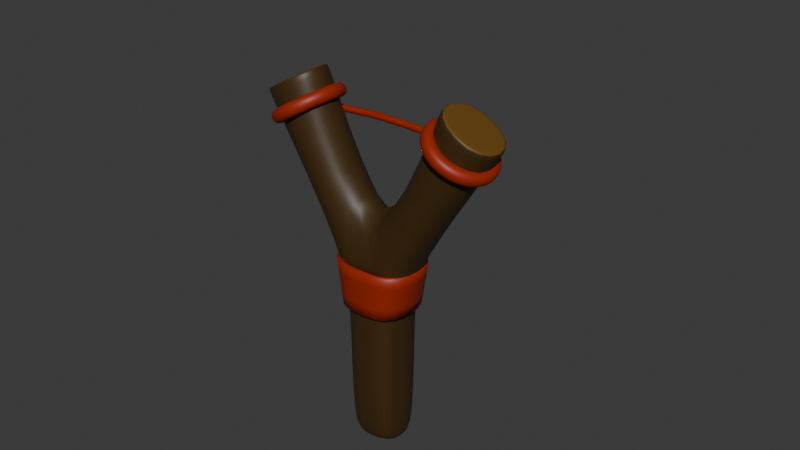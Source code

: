 # Source: Slingshot.blend  (saved by Blender 5.0.119; exported with 4.5.12 LTS)
import bpy
from mathutils import Matrix  # noqa: F401  (used for matrix-valued properties, if any)

bpy.ops.wm.read_factory_settings(use_empty=True)
scene = bpy.context.scene
scene.name = 'Scene'

# ---- collections
col_collection = bpy.data.collections.new('Collection'); scene.collection.children.link(col_collection)

# ---- materials (node trees are filled in below, after node groups)
mat_material = bpy.data.materials.new('Material')
mat_material.alpha_threshold = 0.0
mat_material.use_backface_culling_lightprobe_volume = False
mat_material.roughness = 0.5
mat_material.line_color = (0.0, 0.0, 0.0, 1.0)
mat_material_002 = bpy.data.materials.new('Material.002')
mat_material_002.alpha_threshold = 0.0
mat_material_002.use_backface_culling_lightprobe_volume = False
mat_material_002.roughness = 0.5
mat_material_002.line_color = (0.0, 0.0, 0.0, 1.0)
mat_material_001 = bpy.data.materials.new('Material.001')

# ---- material node trees
mat_material.use_nodes = True; mat_material.node_tree.nodes.clear()
_N = mat_material.node_tree.nodes; _L = mat_material.node_tree.links
n0 = _N.new('ShaderNodeOutputMaterial'); n0.name = 'Material Output'; n0.location = (200, 100)
n1 = _N.new('ShaderNodeBsdfPrincipled'); n1.name = 'Principled BSDF'; n1.location = (-200, 100)
n1.inputs[0].default_value = (0.05209, 0.02584, 0.004287, 1.0)
_L.new(n1.outputs[0], n0.inputs[0])
n0.is_active_output = True
mat_material_002.use_nodes = True; mat_material_002.node_tree.nodes.clear()
_N = mat_material_002.node_tree.nodes; _L = mat_material_002.node_tree.links
n0 = _N.new('ShaderNodeOutputMaterial'); n0.name = 'Material Output'; n0.location = (200, 100)
n1 = _N.new('ShaderNodeBsdfPrincipled'); n1.name = 'Principled BSDF'; n1.location = (-200, 100)
n1.inputs[0].default_value = (0.1471, 0.06851, 0.008433, 1.0)
_L.new(n1.outputs[0], n0.inputs[0])
n0.is_active_output = True
mat_material_001.use_nodes = True; mat_material_001.node_tree.nodes.clear()
_N = mat_material_001.node_tree.nodes; _L = mat_material_001.node_tree.links
n0 = _N.new('ShaderNodeBsdfPrincipled'); n0.name = 'Principled BSDF'; n0.location = (-200, 100)
n0.inputs[0].default_value = (0.3195, 0.01716, 0.0, 1.0)
n1 = _N.new('ShaderNodeOutputMaterial'); n1.name = 'Material Output'; n1.location = (200, 100)
_L.new(n0.outputs[0], n1.inputs[0])
n1.is_active_output = True

# ---- world
world_world = bpy.data.worlds.new('World'); scene.world = world_world
world_world.use_nodes = True; world_world.node_tree.nodes.clear()
_N = world_world.node_tree.nodes; _L = world_world.node_tree.links
n0 = _N.new('ShaderNodeOutputWorld'); n0.name = 'World Output'; n0.location = (200, 100)
n1 = _N.new('ShaderNodeBackground'); n1.name = 'Background'; n1.location = (-200, 100)
n1.inputs[0].default_value = (0.05088, 0.05088, 0.05088, 1.0)
_L.new(n1.outputs[0], n0.inputs[0])
n0.is_active_output = True
world_world.color = (0.05088, 0.05088, 0.05088)
world_world.sun_shadow_jitter_overblur = 0.0

# ---- meshes
me_cube_003 = bpy.data.meshes.new('Cube.003')
me_cube_003.from_pydata([(-0.6476, -0.1953, -3.294), (-0.8217, -1.0, 1.0), (-0.6476, 0.1953, -3.294), (-0.8217, 1.0, 1.0), (-1.058, -1.058, 2.295), (-1.058, 1.058, 2.295), (0.0, 0.7882, -3.294), (0.0, 1.0, 1.0), (0.0, -0.7882, -3.294), (0.0, -1.0, 1.0), (0.0, 1.058, 2.295), (0.0, -1.058, 2.295), (-3.504, -0.766, 6.423), (-3.504, 0.766, 6.423), (-2.288, -0.766, 7.137), (-2.288, 0.766, 7.137), (-3.756, -1.058, 6.275), (-3.756, 1.058, 6.275), (-2.036, -1.058, 7.285), (-2.036, 1.058, 7.285), (0.6476, -0.1953, -3.294), (0.8217, -1.0, 1.0), (0.6476, 0.1953, -3.294), (0.8217, 1.0, 1.0), (1.058, -1.058, 2.295), (1.058, 1.058, 2.295), (3.504, -0.766, 6.423), (3.504, 0.766, 6.423), (2.288, -0.766, 7.137), (2.288, 0.766, 7.137), (3.756, -1.058, 6.275), (3.756, 1.058, 6.275), (2.036, -1.058, 7.285), (2.036, 1.058, 7.285), (-0.8316, 1.012, -3.294), (-0.8316, -1.012, -3.294), (0.0, 1.012, -3.294), (0.0, -1.012, -3.294), (0.8316, 1.012, -3.294), (0.8316, -1.012, -3.294), (-1.963, 1.058, 7.105), (-1.963, -1.058, 7.105), (-3.659, -1.058, 6.131), (-3.659, 1.058, 6.131), (1.987, 1.058, 7.164), (1.987, -1.058, 7.164), (3.69, -1.058, 6.178), (3.69, 1.058, 6.178)], [], [(35, 1, 3, 34), (37, 9, 1, 35), (3, 1, 4, 5), (41, 40, 19, 18), (7, 3, 5, 10), (1, 9, 11, 4), (2, 6, 8, 0), (34, 3, 7, 36), (15, 13, 12, 14), (42, 41, 18, 16), (40, 43, 17, 19), (43, 42, 16, 17), (12, 13, 17, 16), (14, 12, 16, 18), (13, 15, 19, 17), (15, 14, 18, 19), (39, 38, 23, 21), (37, 39, 21, 9), (23, 25, 24, 21), (45, 32, 33, 44), (7, 10, 25, 23), (21, 24, 11, 9), (22, 20, 8, 6), (38, 36, 7, 23), (29, 28, 26, 27), (46, 30, 32, 45), (44, 33, 31, 47), (47, 31, 30, 46), (26, 30, 31, 27), (28, 32, 30, 26), (27, 31, 33, 29), (29, 33, 32, 28), (2, 0, 35, 34), (6, 2, 34, 36), (0, 8, 37, 35), (20, 22, 38, 39), (22, 6, 36, 38), (8, 20, 39, 37), (5, 4, 42, 43), (10, 5, 43, 40), (4, 11, 41, 42), (11, 10, 40, 41), (25, 47, 46, 24), (10, 44, 47, 25), (24, 46, 45, 11), (11, 45, 44, 10)])
me_cube_003.polygons.foreach_set('use_smooth', [True] * 46)
me_cube_003.polygons.foreach_set('material_index', [0, 0, 0, 0, 0, 0, 0, 0, 1, 0, 0, 0, 1, 1, 1, 1, 0, 0, 0, 0, 0, 0, 0, 0, 1, 0, 0, 0, 1, 1, 1, 1, 0, 0, 0, 0, 0, 0, 0, 0, 0, 0, 0, 0, 0, 0])
_uv = me_cube_003.uv_layers.new(name='UVMap')
_uv.uv.foreach_set('vector', [0.375, 0.0, 0.625, 0.0, 0.625, 0.25, 0.375, 0.25, 0.375, 0.875, 0.625, 0.875, 0.625, 1.0, 0.375, 1.0, 0.625, 0.25, 0.625, 0.0, 0.625, 0.0, 0.625, 0.25, 0.75, 0.75, 0.75, 0.5, 0.75, 0.5, 0.75, 0.75, 0.625, 0.375, 0.625, 0.25, 0.625, 0.25, 0.625, 0.375, 0.625, 1.0, 0.625, 0.875, 0.625, 0.875, 0.625, 1.0, 0.1476, 0.5226, 0.25, 0.5226, 0.25, 0.7274, 0.1476, 0.7274, 0.375, 0.25, 0.625, 0.25, 0.625, 0.375, 0.375, 0.375, 0.7683, 0.5345, 0.8567, 0.5345, 0.8567, 0.7155, 0.7683, 0.7155, 0.625, 1.0, 0.625, 0.875, 0.625, 0.875, 0.625, 1.0, 0.625, 0.375, 0.625, 0.25, 0.625, 0.25, 0.625, 0.375, 0.625, 0.25, 0.625, 0.0, 0.625, 0.0, 0.625, 0.25, 0.8567, 0.7155, 0.8567, 0.5345, 0.875, 0.5, 0.875, 0.75, 0.7683, 0.7155, 0.8567, 0.7155, 0.875, 0.75, 0.75, 0.75, 0.8567, 0.5345, 0.7683, 0.5345, 0.75, 0.5, 0.875, 0.5, 0.7683, 0.5345, 0.7683, 0.7155, 0.75, 0.75, 0.75, 0.5, 0.375, 0.0, 0.375, 0.25, 0.625, 0.25, 0.625, 0.0, 0.375, 0.875, 0.375, 1.0, 0.625, 1.0, 0.625, 0.875, 0.625, 0.25, 0.625, 0.25, 0.625, 0.0, 0.625, 0.0, 0.75, 0.75, 0.75, 0.75, 0.75, 0.5, 0.75, 0.5, 0.625, 0.375, 0.625, 0.375, 0.625, 0.25, 0.625, 0.25, 0.625, 1.0, 0.625, 1.0, 0.625, 0.875, 0.625, 0.875, 0.1476, 0.5226, 0.1476, 0.7274, 0.25, 0.7274, 0.25, 0.5226, 0.375, 0.25, 0.375, 0.375, 0.625, 0.375, 0.625, 0.25, 0.7683, 0.5345, 0.7683, 0.7155, 0.8567, 0.7155, 0.8567, 0.5345, 0.625, 1.0, 0.625, 1.0, 0.625, 0.875, 0.625, 0.875, 0.625, 0.375, 0.625, 0.375, 0.625, 0.25, 0.625, 0.25, 0.625, 0.25, 0.625, 0.25, 0.625, 0.0, 0.625, 0.0, 0.8567, 0.7155, 0.875, 0.75, 0.875, 0.5, 0.8567, 0.5345, 0.7683, 0.7155, 0.75, 0.75, 0.875, 0.75, 0.8567, 0.7155, 0.8567, 0.5345, 0.875, 0.5, 0.75, 0.5, 0.7683, 0.5345, 0.7683, 0.5345, 0.75, 0.5, 0.75, 0.75, 0.7683, 0.7155, 0.1476, 0.5226, 0.1476, 0.7274, 0.125, 0.75, 0.125, 0.5, 0.25, 0.5226, 0.1476, 0.5226, 0.125, 0.5, 0.25, 0.5, 0.1476, 0.7274, 0.25, 0.7274, 0.25, 0.75, 0.125, 0.75, 0.1476, 0.7274, 0.1476, 0.5226, 0.125, 0.5, 0.125, 0.75, 0.1476, 0.5226, 0.25, 0.5226, 0.25, 0.5, 0.125, 0.5, 0.25, 0.7274, 0.1476, 0.7274, 0.125, 0.75, 0.25, 0.75, 0.625, 0.25, 0.625, 0.0, 0.625, 0.0, 0.625, 0.25, 0.625, 0.375, 0.625, 0.25, 0.625, 0.25, 0.625, 0.375, 0.625, 1.0, 0.625, 0.875, 0.625, 0.875, 0.625, 1.0, 0.75, 0.75, 0.75, 0.5, 0.75, 0.5, 0.75, 0.75, 0.625, 0.25, 0.625, 0.25, 0.625, 0.0, 0.625, 0.0, 0.625, 0.375, 0.625, 0.375, 0.625, 0.25, 0.625, 0.25, 0.625, 1.0, 0.625, 1.0, 0.625, 0.875, 0.625, 0.875, 0.75, 0.75, 0.75, 0.75, 0.75, 0.5, 0.75, 0.5])
me_cube_003.materials.append(mat_material)
me_cube_003.materials.append(mat_material_002)
me_cube_003.update()
me_cube_004 = bpy.data.meshes.new('Cube.004')
me_cube_004.from_pydata([(-0.8217, -1.0, -0.6473), (-0.8217, 1.0, -0.6473), (-1.058, -1.058, 0.6473), (-1.058, 1.058, 0.6473), (0.0, 1.0, -0.6473), (0.0, -1.0, -0.6473), (0.0, 1.058, 0.6473), (0.0, -1.058, 0.6473), (0.8217, -1.0, -0.6473), (0.8217, 1.0, -0.6473), (1.058, -1.058, 0.6473), (1.058, 1.058, 0.6473)], [], [(1, 0, 2, 3), (4, 1, 3, 6), (0, 5, 7, 2), (9, 11, 10, 8), (4, 6, 11, 9), (8, 10, 7, 5)])
me_cube_004.polygons.foreach_set('use_smooth', [True] * 6)
_uv = me_cube_004.uv_layers.new(name='UVMap')
_uv.uv.foreach_set('vector', [0.625, 0.25, 0.625, 0.0, 0.625, 0.0, 0.625, 0.25, 0.625, 0.375, 0.625, 0.25, 0.625, 0.25, 0.625, 0.375, 0.625, 1.0, 0.625, 0.875, 0.625, 0.875, 0.625, 1.0, 0.625, 0.25, 0.625, 0.25, 0.625, 0.0, 0.625, 0.0, 0.625, 0.375, 0.625, 0.375, 0.625, 0.25, 0.625, 0.25, 0.625, 1.0, 0.625, 1.0, 0.625, 0.875, 0.625, 0.875])
me_cube_004.materials.append(mat_material_001)
me_cube_004.update()
me_circle_002 = bpy.data.meshes.new('Circle.002')
me_circle_002.from_pydata([(0.0, 1.0, 0.0), (-0.1951, 0.9808, 0.0), (-0.3827, 0.9239, 0.0), (-0.5556, 0.8315, 0.0), (-0.7071, 0.7071, 0.0), (-0.8315, 0.5556, 0.0), (-0.9239, 0.3827, 0.0), (-0.9808, 0.1951, 0.0), (-1.0, 0.0, 0.0), (-0.9808, -0.1951, 0.0), (-0.9239, -0.3827, 0.0), (-0.8315, -0.5556, 0.0), (-0.7071, -0.7071, 0.0), (-0.5556, -0.8315, 0.0), (-0.3827, -0.9239, 0.0), (-0.1951, -0.9808, 0.0), (0.0, -1.0, 0.0), (0.1951, -0.9808, 0.0), (0.3827, -0.9239, 0.0), (0.5556, -0.8315, 0.0), (0.7071, -0.7071, 0.0), (0.8315, -0.5556, 0.0), (0.9239, -0.3827, 0.0), (0.9808, -0.1951, 0.0), (1.0, 0.0, 0.0), (0.9808, 0.1951, 0.0), (0.9239, 0.3827, 0.0), (0.8315, 0.5556, 0.0), (0.7071, 0.7071, 0.0), (0.5556, 0.8315, 0.0), (0.3827, 0.9239, 0.0), (0.1951, 0.9808, 0.0)], [(1, 0), (2, 1), (3, 2), (4, 3), (5, 4), (6, 5), (7, 6), (8, 7), (9, 8), (10, 9), (11, 10), (12, 11), (13, 12), (14, 13), (15, 14), (16, 15), (17, 16), (18, 17), (19, 18), (20, 19), (21, 20), (22, 21), (23, 22), (24, 23), (25, 24), (26, 25), (27, 26), (28, 27), (29, 28), (30, 29), (31, 30), (0, 31)], [])
_uv = me_circle_002.uv_layers.new(name='UVMap')
_uv.uv.foreach_set('vector', [])
me_circle_002.materials.append(mat_material_001)
me_circle_002.update()

# ---- curves / text
cu_b_ziercircle = bpy.data.curves.new('BézierCircle', 'CURVE')
cu_b_ziercircle.dimensions = '3D'
_sp = cu_b_ziercircle.splines.new('BEZIER'); _sp.bezier_points.add(2)
_sp.bezier_points.foreach_set('co', [-1.0, 0.0, -0.02245, 0.0, 0.04182, 0.0, 1.0, 0.0, -0.02752])
_sp.bezier_points.foreach_set('handle_left', [-1.612, -0.08189, -0.02245, -0.3908, 0.04182, 0.0009908, 0.2778, 0.03415, -0.02752])
_sp.bezier_points.foreach_set('handle_right', [-0.2853, 0.09571, -0.02245, 0.3909, 0.04183, -0.0009909, 1.618, -0.02922, -0.02752])
for _p, _l, _r in zip(_sp.bezier_points, ['ALIGNED', 'AUTO', 'ALIGNED'], ['ALIGNED', 'AUTO', 'ALIGNED']): _p.handle_left_type = _l; _p.handle_right_type = _r
_sp.order_u = 0
_sp.order_v = 0
cu_b_ziercircle.materials.append(mat_material_001)
cu_b_ziercircle.use_path = True
cu_b_ziercircle.bevel_depth = 0.03
cu_b_ziercircle.fill_mode = 'FULL'

# ---- objects
ob_cube = bpy.data.objects.new('Cube', me_cube_003)
ob_cube_001 = bpy.data.objects.new('Cube.001', me_cube_004)
ob_circle = bpy.data.objects.new('Circle', me_circle_002)
ob_b_ziercircle = bpy.data.objects.new('BézierCircle', cu_b_ziercircle)

# ---- transforms, parenting, visibility, modifiers, constraints
ob_cube.location = (0.0, 0.0, 0.0)
ob_cube.scale = (0.09157, 0.07114, 0.09157)
_m = ob_cube.modifiers.new('Subdivision', 'SUBSURF')
_m.levels = 2
ob_cube_001.location = (0.0, 0.0, 0.1509)
ob_cube_001.scale = (0.09416, 0.07314, 0.09416)
_m = ob_cube_001.modifiers.new('Subdivision', 'SUBSURF')
_m = ob_cube_001.modifiers.new('Solidify', 'SOLIDIFY')
_m.thickness = -0.19
ob_circle.location = (-0.2303, -2.436e-08, 0.5583)
ob_circle.rotation_euler = (2.269e-08, -0.5442, -8.131e-08)
ob_circle.scale = (0.07969, 0.07969, 0.07969)
_m = ob_circle.modifiers.new('Skin', 'SKIN')
_m.use_smooth_shade = True
_m = ob_circle.modifiers.new('Subdivision', 'SUBSURF')
_m = ob_circle.modifiers.new('Mirror', 'MIRROR')
_m.mirror_object = ob_cube
ob_b_ziercircle.location = (0.0, 0.06109, 0.5415)
ob_b_ziercircle.scale = (0.2652, 0.3081, 0.3081)

# ---- collection membership
col_collection.objects.link(ob_cube)
col_collection.objects.link(ob_cube_001)
col_collection.objects.link(ob_circle)
col_collection.objects.link(ob_b_ziercircle)

# ---- scene / render settings (as saved in the file)
scene.frame_start = 1; scene.frame_end = 250; scene.frame_set(1)
scene.render.engine = 'BLENDER_EEVEE_NEXT'
scene.render.bake_bias = 0.0
scene.render.bake_samples = 0
scene.cycles.sampling_pattern = 'TABULATED_SOBOL'
scene.eevee.use_volume_custom_range = False
bpy.context.view_layer.update()

# ---- added for rendering (the .blend has no active camera and no usable light): camera, sun
cam_auto = bpy.data.cameras.new('AutoCamera')
cam_auto.lens = 50.0
cam_auto.sensor_width = 36.0
cam_auto.clip_end = 1000.0
ob_auto_camera = bpy.data.objects.new('AutoCamera', cam_auto)
scene.collection.objects.link(ob_auto_camera)
ob_auto_camera.location = (1.56091, -1.80556, 1.52271)
ob_auto_camera.rotation_euler = (1.09748, -7.21219e-08, 0.694738)
scene.camera = ob_auto_camera
light_auto_sun = bpy.data.lights.new('AutoSun', 'SUN')
light_auto_sun.energy = 3.0
light_auto_sun.angle = 0.0523599
ob_auto_sun = bpy.data.objects.new('AutoSun', light_auto_sun)
scene.collection.objects.link(ob_auto_sun)
ob_auto_sun.rotation_euler = (0.872665, 0.174533, 0.523599)
bpy.context.view_layer.update()
